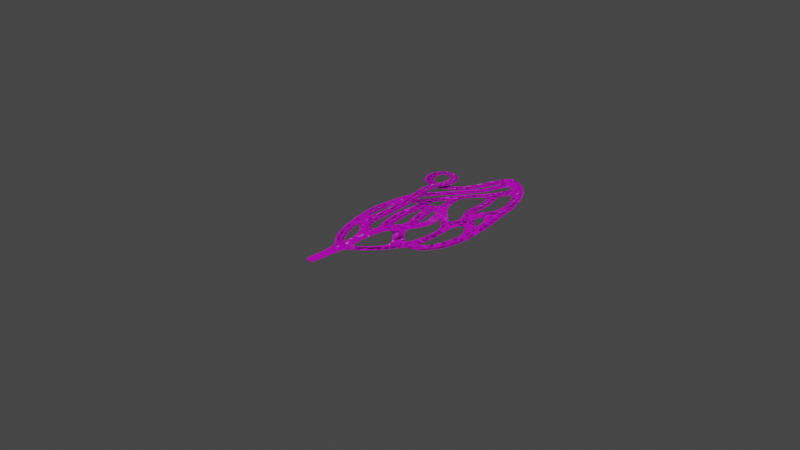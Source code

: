 # Source: Tracks.blend  (saved by Blender 2.90.8; exported with 4.5.12 LTS)
import bpy
from mathutils import Matrix  # noqa: F401  (used for matrix-valued properties, if any)

bpy.ops.wm.read_factory_settings(use_empty=True)
scene = bpy.context.scene
scene.name = 'Scene'

# ---- collections
col_collection = bpy.data.collections.new('Collection'); scene.collection.children.link(col_collection)

# ---- images (referenced by path relative to the original .blend; pixels are not part of the script)
import os
ASSET_DIR = os.environ.get("B2B_ASSET_DIR", "")  # directory of the original .blend (textures are referenced by path, not embedded)
HERE = os.path.dirname(os.path.abspath(__file__))  # packed textures are extracted next to this script under _unpacked/

def load_image(name, relpath, width, height, colorspace="sRGB"):
    """Load a texture the original file referenced (path relative to the .blend, or extracted next to this script)."""
    p = next((c for c in (os.path.join(HERE, relpath), os.path.join(ASSET_DIR, relpath)) if relpath and os.path.exists(c)), "")
    if p:
        img = bpy.data.images.load(p, check_existing=True)
        img.name = name
    else:  # same state as the original file: an image datablock whose file is absent (Cycles renders it pink)
        img = bpy.data.images.new(name, width, height)
        img.source = "FILE"
        img.filepath = "//" + (relpath or name)
    img.colorspace_settings.name = colorspace
    return img
img_texturescom_pavement_roadold_white_512_albedo_3_tif = load_image('TexturesCom_Pavement_RoadOld_White_512_albedo_3.tif', 'TexturesCom_Pavement_RoadOld_White_512_albedo_3.tif', 1024, 1024, 'sRGB')
img_texturescom_pavement_roadold_512_roughness_tif = load_image('TexturesCom_Pavement_RoadOld_512_roughness.tif', 'TexturesCom_Pavement_RoadOld_512_roughness.tif', 1024, 1024, 'Non-Color')
img_texturescom_pavement_roadold_512_normal_tif = load_image('TexturesCom_Pavement_RoadOld_512_normal.tif', 'TexturesCom_Pavement_RoadOld_512_normal.tif', 1024, 1024, 'Non-Color')

# ---- materials (node trees are filled in below, after node groups)
mat_material_001 = bpy.data.materials.new('Material.001')
mat_material_001.use_transparent_shadow = False

# ---- material node trees
mat_material_001.use_nodes = True; mat_material_001.node_tree.nodes.clear()
_N = mat_material_001.node_tree.nodes; _L = mat_material_001.node_tree.links
n0 = _N.new('ShaderNodeBsdfPrincipled'); n0.name = 'Principled BSDF'; n0.location = (10, 300)
n0.distribution = 'GGX'
n0.subsurface_method = 'BURLEY'
n0.inputs[3].default_value = 1.45
n0.inputs[27].default_value = (0.0, 0.0, 0.0, 1.0)
n0.inputs[28].default_value = 1.0
n1 = _N.new('ShaderNodeOutputMaterial'); n1.name = 'Material Output'; n1.location = (300, 300)
n2 = _N.new('ShaderNodeTexImage'); n2.name = 'Image Texture'; n2.location = (-403, 303)
n2.image = img_texturescom_pavement_roadold_white_512_albedo_3_tif
n3 = _N.new('ShaderNodeTexImage'); n3.name = 'Image Texture.001'; n3.location = (-578, 21)
n3.image = img_texturescom_pavement_roadold_512_roughness_tif
n4 = _N.new('ShaderNodeTexImage'); n4.name = 'Image Texture.002'; n4.location = (-520, -251)
n4.image = img_texturescom_pavement_roadold_512_normal_tif
n5 = _N.new('ShaderNodeNormalMap'); n5.name = 'Normal Map'; n5.location = (-222, -185)
_L.new(n0.outputs[0], n1.inputs[0])
_L.new(n2.outputs[0], n0.inputs[0])
_L.new(n3.outputs[0], n0.inputs[2])
_L.new(n4.outputs[0], n5.inputs[1])
_L.new(n5.outputs[0], n0.inputs[5])
n1.is_active_output = True

# ---- world
world_world = bpy.data.worlds.new('World'); scene.world = world_world
world_world.use_nodes = True; world_world.node_tree.nodes.clear()
_N = world_world.node_tree.nodes; _L = world_world.node_tree.links
n0 = _N.new('ShaderNodeOutputWorld'); n0.name = 'World Output'; n0.location = (300, 300)
n1 = _N.new('ShaderNodeBackground'); n1.name = 'Background'; n1.location = (10, 300)
n1.inputs[0].default_value = (0.05088, 0.05088, 0.05088, 1.0)
_L.new(n1.outputs[0], n0.inputs[0])
n0.is_active_output = True
world_world.color = (0.05088, 0.05088, 0.05088)
world_world.use_sun_shadow = False
world_world.sun_shadow_jitter_overblur = 0.0

# ---- cameras
cam_camera = bpy.data.cameras.new('Camera')
cam_camera.clip_end = 100.0
cam_camera.ortho_scale = 7.314

# ---- lights
light_light = bpy.data.lights.new('Light', 'POINT')
light_light.transmission_factor = 0.0
light_light.energy = 1000.0
light_light.shadow_soft_size = 0.1
light_light.shadow_maximum_resolution = 0.006
light_light.use_absolute_resolution = True

# ---- meshes
me_roadpath = bpy.data.meshes.new('RoadPath')
me_roadpath.from_pydata([(-0.002678, -0.00188, 0.00188), (0.03378, 0.5496, 0.00188), (-0.1121, 0.659, 0.00188), (-0.2488, 0.8458, 0.00188), (-0.3354, 1.097, 0.00188), (-0.3917, 1.356, 0.00188), (-0.3901, 1.63, 0.00188), (-0.3445, 2.003, 0.00188), (-0.3285, 2.15, 0.00188), (-0.2617, 2.297, 0.00188), (-0.1022, 2.437, 0.00188), (0.06279, 2.523, 0.00188), (0.08829, 2.649, 0.00188), (0.106, 2.798, 0.00188), (0.1286, 2.863, 0.00188), (0.1796, 2.908, 0.00188), (0.2292, 2.896, 0.00188), (0.3093, 2.821, 0.00188), (0.4093, 2.697, 0.00188), (0.5413, 2.422, 0.00188), (0.5974, 2.204, 0.00188), (0.6885, 1.707, 0.00188), (0.6723, 1.437, 0.00188), (0.6049, 1.201, 0.00188), (0.426, 1.008, 0.00188)], [(0, 1), (1, 2), (2, 3), (3, 4), (4, 5), (5, 6), (6, 7), (7, 8), (8, 9), (9, 10), (10, 11), (11, 12), (12, 13), (13, 14), (14, 15), (15, 16), (16, 17), (17, 18), (18, 19), (19, 20), (20, 21), (21, 22), (22, 23), (23, 24), (24, 1)], [])
_uv = me_roadpath.uv_layers.new(name='UVMap')
_uv.uv.foreach_set('vector', [])
me_roadpath.use_remesh_fix_poles = True
me_roadpath.use_remesh_preserve_attributes = False
me_roadpath.use_mirror_vertex_groups = False
me_roadpath.update()
me_plane = bpy.data.meshes.new('Plane')
me_plane.from_pydata([(-0.7386, -1.07, 0.0), (1.261, -1.07, 0.0), (-0.7223, 1.108, 0.0), (1.278, 1.108, 0.0), (-0.8876, 7.02, 0.0), (1.112, 7.02, 0.0), (-0.8281, 8.858, 0.0), (1.172, 8.858, 0.0), (-2.434, 7.89, 0.0), (-1.549, 9.501, 0.0), (-4.343, 10.22, 0.0), (-2.986, 11.46, 0.0), (-5.795, 12.81, 0.0), (-4.054, 13.4, 0.0), (-7.187, 16.74, 0.0), (-5.417, 16.97, 0.0), (-7.935, 19.47, 0.0), (-6.162, 19.68, 0.0), (-8.434, 21.98, 0.0), (-6.608, 22.2, 0.0), (-8.787, 23.86, 0.0), (-6.961, 24.07, 0.0), (-8.681, 26.22, 0.0), (-6.857, 25.99, 0.0), (-8.509, 28.56, 0.0), (-6.686, 28.32, 0.0), (-8.411, 31.61, 0.0), (-6.573, 31.57, 0.0), (-7.632, 34.21, 0.0), (-6.066, 33.72, 0.0), (-6.01, 37.21, 0.0), (-4.971, 35.87, 0.0), (-2.675, 41.05, 0.0), (-1.635, 39.71, 0.0), (1.002, 46.87, 0.0), (2.345, 46.25, 0.0), (2.822, 48.42, 0.0), (1.456, 49.02, 0.0), (3.897, 9.118, 0.0), (3.087, 10.54, 0.0), (6.098, 11.46, 0.0), (4.885, 12.55, 0.0), (7.626, 14.0, 0.0), (6.413, 15.1, 0.0), (8.658, 16.19, 0.0), (7.445, 17.29, 0.0), (9.687, 19.1, 0.0), (7.805, 19.0, 0.0), (9.938, 21.85, 0.0), (8.323, 21.59, 0.0), (9.767, 25.24, 0.0), (8.151, 24.98, 0.0), (9.306, 27.84, 0.1659), (7.905, 26.97, 0.0), (7.626, 29.25, 0.156), (6.32, 28.3, 0.0), (6.044, 30.9, 0.0), (4.686, 29.98, 0.0), (3.401, 33.21, 0.0), (2.043, 32.3, 0.0), (2.169, 34.77, 0.0), (0.8111, 33.85, 0.0), (1.28, 37.12, 0.0), (-0.07748, 36.21, 0.0), (0.8361, 39.43, 0.0), (-0.4446, 37.72, 0.0), (1.06, 40.09, 0.0), (-0.1807, 40.88, 0.0), (2.149, 42.04, 0.0), (1.053, 43.09, 0.0), (4.076, 44.48, 0.0), (3.04, 45.56, 0.0), (-1.003, 36.54, 0.0), (-2.226, 37.38, 0.0), (-2.282, 34.34, 0.0), (-3.415, 35.35, 0.0), (-4.728, 31.26, 0.0), (-5.939, 31.99, 0.0), (-3.63, 32.57, 0.0), (-4.685, 33.51, 0.0), (-1.414, 13.42, 0.0), (0.5857, 13.42, 0.0), (-1.167, 15.89, 0.0), (0.8326, 15.89, 0.0), (-0.8446, 18.71, 0.0), (0.88, 17.7, 0.0), (0.1786, 20.98, 0.0), (1.788, 19.81, 0.0), (-3.805, 15.8, 0.0), (-3.571, 18.39, 0.0), (3.275, 25.0, 0.0), (4.432, 23.48, 0.0), (3.575, 26.54, 0.0), (5.358, 26.3, 0.0), (3.655, 27.38, 0.0), (5.327, 28.04, 0.0), (3.034, 28.66, 0.0), (4.591, 29.56, 0.0), (1.935, 23.07, 0.0), (3.306, 21.66, 0.0), (2.487, 26.81, 0.0), (0.5133, 26.2, 0.0), (1.73, 29.68, 0.0), (-0.12, 28.76, 0.0), (0.912, 31.52, 0.0), (-0.7033, 30.35, 0.0), (5.102, 19.44, 0.0), (3.807, 17.44, 0.0), (10.3, 31.25, 0.3776), (8.607, 32.65, 0.5003), (11.36, 33.16, 0.3776), (9.624, 34.45, 0.5459), (11.96, 29.35, 0.1254), (12.78, 31.41, 0.1254), (12.78, 28.01, 0.0), (14.68, 28.89, 0.0), (12.87, 25.9, 0.0), (14.99, 25.9, 0.0), (12.5, 23.18, 0.0), (14.61, 23.18, 0.0), (11.86, 20.73, 0.0), (13.54, 19.44, 0.0), (10.74, 19.08, 0.0), (11.68, 17.31, 0.0), (-1.885, 19.64, 0.0), (-0.1673, 21.33, 0.0), (-2.655, 22.32, 0.0), (-0.5704, 23.02, 0.0), (-3.316, 25.41, 0.0), (-1.178, 25.93, 0.0), (-3.303, 27.96, 0.0), (-1.165, 28.47, 0.0), (-3.588, 31.8, 0.0), (-1.45, 32.31, 0.0), (-3.275, 29.92, 0.0), (-1.137, 30.43, 0.0), (6.758, 34.41, 0.5459), (8.227, 35.98, 0.5459), (6.269, 36.92, 0.4472), (7.961, 37.47, 0.4472), (6.28, 40.44, 0.3679), (7.972, 40.99, 0.3679), (5.196, 43.15, 0.1134), (6.689, 44.11, 0.1134), (5.608, 51.02, 0.0), (7.036, 52.86, 0.0), (5.475, 45.94, 0.0), (4.031, 47.22, 0.0), (12.39, 33.58, 0.2474), (14.44, 33.52, 0.2474), (11.95, 36.34, 0.5459), (13.91, 36.93, 0.5459), (11.19, 39.46, 0.5459), (13.13, 40.04, 0.5459), (10.08, 43.78, 0.3113), (12.04, 44.37, 0.3113), (8.35, 47.58, 0.0), (10.31, 48.17, 0.0), (8.408, 51.42, 0.0), (7.029, 49.69, 0.0), (3.771, 52.75, 0.0), (5.379, 54.3, 0.0), (2.056, 53.42, 0.002326), (-5.54, 21.41, 0.09674), (-3.537, 21.34, 0.09674), (-5.577, 24.71, 0.3895), (-3.574, 24.65, 0.3895), (-5.509, 28.79, 0.6008), (-3.554, 29.23, 0.6008), (-6.369, 32.05, 0.6967), (-4.414, 32.49, 0.6967), (-7.381, 36.11, 0.7952), (-5.593, 36.51, 0.7952), (-7.323, 39.1, 0.7952), (-5.756, 38.51, 0.7952), (-6.448, 41.13, 0.7952), (-4.88, 40.54, 0.7952), (-6.264, 41.92, 0.7952), (-4.432, 41.93, 0.7952), (-6.24, 42.85, 0.7952), (-4.408, 42.87, 0.7952), (-6.28, 43.48, 0.7957), (-4.611, 43.94, 0.7957), (-6.574, 44.32, 0.7957), (-4.905, 44.78, 0.7957), (-6.711, 44.6, 0.8074), (-5.365, 45.69, 0.8074), (-7.196, 44.99, 0.8074), (-6.371, 46.51, 0.8074), (-7.611, 45.16, 0.8074), (-7.63, 46.89, 0.8074), (-8.39, 45.19, 0.8074), (-8.749, 46.82, 0.8074), (-9.447, 44.79, 0.8037), (-10.31, 46.21, 0.8037), (-9.752, 44.28, 0.6953), (-11.51, 44.86, 0.6948), (-10.0, 43.2, 0.5536), (-11.96, 42.97, 0.553), (-9.784, 42.52, 0.4717), (-11.5, 41.64, 0.4711), (-9.336, 41.9, 0.3745), (-10.51, 40.39, 0.376), (-8.546, 41.58, 0.2793), (-8.765, 39.58, 0.2812), (-7.778, 41.65, 0.1648), (-7.376, 39.77, 0.1665), (-6.564, 42.02, 0.02835), (-6.171, 40.19, 0.03007), (-5.223, 42.68, 0.004652), (-4.494, 41.0, 0.004652), (-3.478, 43.74, 0.004652), (-2.297, 42.42, 0.004652), (-2.361, 45.46, 0.004652), (-0.9286, 44.38, 0.004652), (-1.619, 47.52, 0.004652), (-0.02125, 46.69, 0.004652), (-0.7492, 50.36, 0.004652), (0.9013, 49.67, 0.004652), (0.4892, 53.98, 0.004652), (1.586, 55.73, 0.004652), (2.095, 9.543, 0.0), (2.445, 7.901, 0.0), (10.15, 16.55, 0.0), (10.2, 18.89, 0.0)], [], [(0, 1, 3, 2), (2, 3, 5, 4), (4, 5, 7, 6), (4, 6, 9, 8), (8, 9, 11, 10), (10, 11, 13, 12), (12, 13, 15, 14), (14, 15, 17, 16), (16, 17, 19, 18), (18, 19, 21, 20), (20, 21, 23, 22), (22, 23, 25, 24), (24, 25, 27, 26), (26, 27, 29, 28), (28, 29, 31, 30), (30, 31, 33, 32), (32, 33, 35, 34), (36, 160, 162, 37), (221, 222, 38, 39), (39, 38, 40, 41), (41, 40, 42, 43), (43, 42, 44, 45), (45, 44, 46, 47), (47, 46, 48, 49), (49, 48, 50, 51), (51, 50, 52, 53), (53, 52, 54, 55), (55, 54, 56, 57), (57, 56, 58, 59), (59, 58, 60, 61), (61, 60, 62, 63), (63, 62, 64, 65), (65, 64, 66, 67), (67, 66, 68, 69), (69, 68, 70, 71), (65, 67, 73, 72), (72, 73, 75, 74), (78, 79, 77, 76), (25, 76, 77, 27), (74, 75, 79, 78), (6, 7, 81, 80), (80, 81, 83, 82), (82, 83, 85, 84), (84, 85, 87, 86), (80, 82, 89, 88), (15, 88, 89, 17), (98, 99, 91, 90), (90, 91, 93, 92), (92, 93, 95, 94), (94, 95, 97, 96), (59, 96, 97, 57), (86, 87, 99, 98), (106, 99, 87, 107), (98, 90, 100, 101), (101, 100, 102, 103), (103, 102, 104, 105), (45, 106, 107, 43), (54, 52, 108, 109), (109, 108, 110, 111), (110, 108, 112, 113), (113, 112, 114, 115), (115, 114, 116, 117), (117, 116, 118, 119), (119, 118, 120, 121), (121, 120, 122, 123), (223, 123, 122, 224), (84, 86, 125, 124), (124, 125, 127, 126), (126, 127, 129, 128), (128, 129, 131, 130), (134, 135, 133, 132), (78, 132, 133, 74), (130, 131, 135, 134), (104, 133, 135, 105), (61, 133, 104, 59), (109, 111, 137, 136), (136, 137, 139, 138), (138, 139, 141, 140), (140, 141, 143, 142), (143, 146, 70, 142), (71, 70, 146, 147), (35, 36, 37, 34), (111, 150, 152, 137), (113, 115, 149, 148), (148, 149, 151, 150), (150, 151, 153, 152), (152, 153, 155, 154), (154, 155, 157, 156), (156, 157, 158, 159), (159, 158, 145, 144), (144, 145, 161, 160), (161, 220, 219, 162, 160), (146, 159, 144, 147), (17, 89, 164, 163), (163, 164, 166, 165), (165, 166, 168, 167), (167, 168, 170, 169), (169, 170, 172, 171), (171, 172, 174, 173), (173, 174, 176, 175), (175, 176, 178, 177), (177, 178, 180, 179), (179, 180, 182, 181), (181, 182, 184, 183), (183, 184, 186, 185), (185, 186, 188, 187), (187, 188, 190, 189), (189, 190, 192, 191), (191, 192, 194, 193), (193, 194, 196, 195), (195, 196, 198, 197), (197, 198, 200, 199), (199, 200, 202, 201), (201, 202, 204, 203), (203, 204, 206, 205), (205, 206, 208, 207), (207, 208, 210, 209), (209, 210, 212, 211), (211, 212, 214, 213), (213, 214, 216, 215), (215, 216, 218, 217), (217, 218, 162, 219), (7, 5, 222, 221), (44, 223, 224, 46)])
_uv = me_plane.uv_layers.new(name='UVMap')
_uv.uv.foreach_set('vector', [0.007282, 0.9054, 0.007282, 0.09434, 0.4927, 0.09434, 0.4927, 0.9054, 0.4927, 0.9054, 0.4927, 0.09434, 0.4927, 0.09434, 0.4927, 0.9054, 0.4927, 0.9054, 0.4927, 0.09434, 0.4927, 0.09434, 0.4927, 0.9054, 0.4927, 0.9054, 0.4927, 0.9054, 0.4927, 0.9054, 0.4927, 0.9054, 0.4927, 0.9054, 0.4927, 0.9054, 0.4927, 0.9054, 0.4927, 0.9054, 0.4927, 0.9054, 0.4927, 0.9054, 0.4927, 0.9054, 0.4927, 0.9054, 0.4927, 0.9054, 0.4927, 0.9054, 0.4927, 0.9054, 0.4927, 0.9054, 0.4927, 0.9054, 0.4927, 0.9054, 0.4927, 0.9054, 0.4927, 0.9054, 0.4927, 0.9054, 0.4927, 0.9054, 0.4927, 0.9054, 0.4927, 0.9054, 0.4927, 0.9054, 0.4927, 0.9054, 0.4927, 0.9054, 0.4927, 0.9054, 0.4927, 0.9054, 0.4927, 0.9054, 0.4927, 0.9054, 0.4927, 0.9054, 0.4927, 0.9054, 0.4927, 0.9054, 0.4927, 0.9054, 0.4927, 0.9054, 0.4927, 0.9054, 0.4927, 0.9054, 0.4927, 0.9054, 0.4927, 0.9054, 0.4927, 0.9054, 0.4927, 0.9054, 0.4927, 0.9054, 0.4927, 0.9054, 0.4927, 0.9054, 0.4927, 0.9054, 0.4927, 0.9054, 0.4927, 0.9054, 0.4927, 0.9054, 0.4927, 0.9054, 0.4927, 0.9054, 0.4927, 0.9054, 0.4927, 0.9054, 0.4927, 0.9054, 0.4927, 0.9054, 0.4927, 0.9054, 0.4927, 0.6343, 0.4927, 0.09434, 0.4927, 0.09434, 0.4927, 0.6343, 0.4927, 0.09434, 0.4927, 0.09434, 0.4927, 0.09434, 0.4927, 0.09434, 0.4927, 0.09434, 0.4927, 0.09434, 0.4927, 0.09434, 0.4927, 0.09434, 0.4927, 0.09434, 0.4927, 0.09434, 0.4927, 0.09434, 0.4927, 0.09434, 0.4927, 0.09434, 0.4927, 0.09434, 0.4927, 0.09434, 0.4927, 0.09434, 0.4927, 0.09434, 0.4927, 0.09434, 0.4927, 0.09434, 0.4927, 0.09434, 0.4927, 0.09434, 0.4927, 0.09434, 0.4927, 0.09434, 0.4927, 0.09434, 0.4927, 0.09434, 0.4927, 0.09434, 0.4927, 0.09434, 0.4927, 0.09434, 0.4927, 0.09434, 0.4927, 0.09434, 0.4927, 0.09434, 0.4927, 0.09434, 0.4927, 0.09434, 0.4927, 0.09434, 0.4927, 0.09434, 0.4927, 0.09434, 0.4927, 0.09434, 0.4927, 0.09434, 0.4927, 0.09434, 0.4927, 0.09434, 0.4927, 0.09434, 0.4927, 0.09434, 0.4927, 0.09434, 0.4927, 0.09434, 0.4927, 0.09434, 0.4927, 0.09434, 0.4927, 0.09434, 0.4927, 0.09434, 0.4927, 0.09434, 0.4927, 0.09434, 0.4927, 0.09434, 0.4927, 0.09434, 0.4927, 0.09434, 0.4927, 0.09434, 0.4927, 0.09434, 0.4927, 0.09434, 0.4927, 0.09434, 0.4927, 0.09434, 0.4927, 0.09434, 0.4927, 0.09434, 0.4927, 0.09434, 0.4927, 0.09434, 0.4927, 0.09434, 0.4927, 0.09434, 0.4927, 0.09434, 0.4927, 0.09434, 0.4927, 0.09434, 0.4927, 0.09434, 0.4927, 0.09434, 0.4927, 0.09434, 0.4927, 0.09434, 0.4927, 0.09434, 0.4927, 0.09434, 0.4927, 0.09434, 0.4927, 0.09434, 0.4927, 0.09434, 0.4927, 0.09434, 0.4927, 0.09434, 0.4927, 0.09434, 0.4927, 0.09434, 0.4927, 0.9054, 0.4927, 0.09434, 0.4927, 0.09434, 0.4927, 0.9054, 0.4927, 0.09434, 0.4927, 0.09434, 0.4927, 0.09434, 0.4927, 0.09434, 0.4927, 0.9054, 0.4927, 0.09434, 0.4927, 0.09434, 0.4927, 0.9054, 0.4927, 0.9054, 0.4927, 0.09434, 0.4927, 0.09434, 0.4927, 0.9054, 0.4927, 0.9054, 0.4927, 0.09434, 0.4927, 0.09434, 0.4927, 0.9054, 0.4927, 0.9054, 0.4927, 0.09434, 0.4927, 0.09434, 0.4927, 0.9054, 0.4927, 0.9054, 0.4927, 0.9054, 0.4927, 0.9054, 0.4927, 0.9054, 0.4927, 0.9054, 0.4927, 0.9054, 0.4927, 0.9054, 0.4927, 0.9054, 0.4927, 0.9054, 0.4927, 0.09434, 0.4927, 0.09434, 0.4927, 0.9054, 0.4927, 0.9054, 0.4927, 0.09434, 0.4927, 0.09434, 0.4927, 0.9054, 0.4927, 0.9054, 0.4927, 0.09434, 0.4927, 0.09434, 0.4927, 0.9054, 0.4927, 0.9054, 0.4927, 0.09434, 0.4927, 0.09434, 0.4927, 0.9054, 0.4927, 0.09434, 0.4927, 0.9054, 0.4927, 0.09434, 0.4927, 0.09434, 0.4927, 0.9054, 0.4927, 0.09434, 0.4927, 0.09434, 0.4927, 0.9054, 0.4927, 0.09434, 0.4927, 0.09434, 0.4927, 0.09434, 0.4927, 0.09434, 0.4927, 0.9054, 0.4927, 0.9054, 0.4927, 0.9054, 0.4927, 0.9054, 0.4927, 0.9054, 0.4927, 0.9054, 0.4927, 0.9054, 0.4927, 0.9054, 0.4927, 0.9054, 0.4927, 0.9054, 0.4927, 0.9054, 0.4927, 0.9054, 0.4927, 0.09434, 0.4927, 0.09434, 0.4927, 0.09434, 0.4927, 0.09434, 0.4927, 0.09434, 0.4927, 0.09434, 0.4927, 0.09434, 0.4927, 0.09434, 0.4927, 0.09434, 0.4927, 0.09434, 0.4927, 0.09434, 0.4927, 0.09434, 0.4927, 0.09434, 0.4927, 0.09434, 0.4927, 0.09434, 0.4927, 0.09434, 0.4927, 0.09434, 0.4927, 0.09434, 0.4927, 0.09434, 0.4927, 0.09434, 0.4927, 0.09434, 0.4927, 0.09434, 0.4927, 0.09434, 0.4927, 0.09434, 0.4927, 0.09434, 0.4927, 0.09434, 0.4927, 0.09434, 0.4927, 0.09434, 0.4927, 0.09434, 0.4927, 0.09434, 0.4927, 0.09434, 0.4927, 0.09434, 0.4927, 0.09434, 0.4927, 0.09434, 0.4927, 0.09434, 0.4927, 0.09434, 0.4927, 0.09434, 0.4927, 0.09434, 0.4927, 0.09434, 0.4927, 0.09434, 0.4927, 0.9054, 0.4927, 0.9054, 0.4927, 0.9054, 0.4927, 0.9054, 0.4927, 0.9054, 0.4927, 0.9054, 0.4927, 0.9054, 0.4927, 0.9054, 0.4927, 0.9054, 0.4927, 0.9054, 0.4927, 0.9054, 0.4927, 0.9054, 0.4927, 0.9054, 0.4927, 0.9054, 0.4927, 0.9054, 0.4927, 0.9054, 0.4927, 0.9054, 0.4927, 0.9054, 0.4927, 0.9054, 0.4927, 0.9054, 0.4927, 0.09434, 0.4927, 0.9054, 0.4927, 0.9054, 0.4927, 0.09434, 0.4927, 0.9054, 0.4927, 0.9054, 0.4927, 0.9054, 0.4927, 0.9054, 0.4927, 0.9054, 0.4927, 0.9054, 0.4927, 0.9054, 0.4927, 0.9054, 0.4927, 0.09434, 0.4927, 0.9054, 0.4927, 0.9054, 0.4927, 0.09434, 0.4927, 0.09434, 0.4927, 0.09434, 0.4927, 0.09434, 0.4927, 0.09434, 0.4927, 0.09434, 0.4927, 0.09434, 0.4927, 0.09434, 0.4927, 0.09434, 0.4927, 0.09434, 0.4927, 0.09434, 0.4927, 0.09434, 0.4927, 0.09434, 0.4927, 0.09434, 0.4927, 0.09434, 0.4927, 0.09434, 0.4927, 0.09434, 0.4927, 0.09434, 0.4927, 0.09434, 0.4927, 0.09434, 0.4927, 0.09434, 0.4927, 0.09434, 0.4927, 0.09434, 0.4927, 0.09434, 0.4927, 0.09434, 0.4927, 0.9054, 0.4927, 0.6343, 0.4927, 0.6343, 0.4927, 0.9054, 0.4927, 0.09434, 0.4927, 0.09434, 0.4927, 0.09434, 0.4927, 0.09434, 0.4927, 0.09434, 0.4927, 0.09434, 0.4927, 0.09434, 0.4927, 0.09434, 0.4927, 0.09434, 0.4927, 0.09434, 0.4927, 0.09434, 0.4927, 0.09434, 0.4927, 0.09434, 0.4927, 0.09434, 0.4927, 0.09434, 0.4927, 0.09434, 0.4927, 0.09434, 0.4927, 0.09434, 0.4927, 0.09434, 0.4927, 0.09434, 0.4927, 0.09434, 0.4927, 0.09434, 0.4927, 0.09434, 0.4927, 0.09434, 0.4927, 0.09434, 0.4927, 0.09434, 0.4927, 0.09434, 0.4927, 0.09434, 0.4927, 0.09434, 0.4927, 0.09434, 0.4927, 0.09434, 0.4927, 0.09434, 0.4927, 0.09434, 0.4927, 0.09434, 0.4927, 0.09434, 0.4927, 0.09434, 0.4927, 0.09434, 0.4927, 0.9054, 0.4927, 0.9054, 0.4927, 0.09434, 0.4927, 0.09434, 0.4927, 0.09434, 0.4927, 0.09434, 0.4927, 0.09434, 0.4927, 0.09434, 0.4927, 0.9054, 0.4927, 0.9054, 0.4927, 0.9054, 0.4927, 0.9054, 0.4927, 0.9054, 0.4927, 0.9054, 0.4927, 0.9054, 0.4927, 0.9054, 0.4927, 0.9054, 0.4927, 0.9054, 0.4927, 0.9054, 0.4927, 0.9054, 0.4927, 0.9054, 0.4927, 0.9054, 0.4927, 0.9054, 0.4927, 0.9054, 0.4927, 0.9054, 0.4927, 0.9054, 0.4927, 0.9054, 0.4927, 0.9054, 0.4927, 0.9054, 0.4927, 0.9054, 0.4927, 0.9054, 0.4927, 0.9054, 0.4927, 0.9054, 0.4927, 0.9054, 0.4927, 0.9054, 0.4927, 0.9054, 0.4927, 0.9054, 0.4927, 0.9054, 0.4927, 0.9054, 0.4927, 0.9054, 0.4927, 0.9054, 0.4927, 0.9054, 0.4927, 0.9054, 0.4927, 0.9054, 0.4927, 0.9054, 0.4927, 0.9054, 0.4927, 0.9054, 0.4927, 0.9054, 0.4927, 0.9054, 0.4927, 0.9054, 0.4927, 0.9054, 0.4927, 0.9054, 0.4927, 0.9054, 0.4927, 0.9054, 0.4927, 0.9054, 0.4927, 0.9054, 0.4927, 0.9054, 0.4927, 0.9054, 0.4927, 0.9054, 0.4927, 0.9054, 0.4927, 0.9054, 0.4927, 0.9054, 0.4927, 0.9054, 0.4927, 0.9054, 0.4927, 0.9054, 0.4927, 0.9054, 0.4927, 0.9054, 0.4927, 0.9054, 0.4927, 0.9054, 0.4927, 0.9054, 0.4927, 0.9054, 0.4927, 0.9054, 0.4927, 0.9054, 0.4927, 0.9054, 0.4927, 0.9054, 0.4927, 0.9054, 0.4927, 0.9054, 0.4927, 0.9054, 0.4927, 0.9054, 0.4927, 0.9054, 0.4927, 0.9054, 0.4927, 0.9054, 0.4927, 0.9054, 0.4927, 0.9054, 0.4927, 0.9054, 0.4927, 0.9054, 0.4927, 0.9054, 0.4927, 0.9054, 0.4927, 0.9054, 0.4927, 0.9054, 0.4927, 0.9054, 0.4927, 0.9054, 0.4927, 0.9054, 0.4927, 0.9054, 0.4927, 0.9054, 0.4927, 0.9054, 0.4927, 0.9054, 0.4927, 0.9054, 0.4927, 0.9054, 0.4927, 0.9054, 0.4927, 0.9054, 0.4927, 0.9054, 0.4927, 0.9054, 0.4927, 0.9054, 0.4927, 0.9054, 0.4927, 0.9054, 0.4927, 0.9054, 0.4927, 0.9054, 0.4927, 0.9054, 0.4927, 0.9054, 0.4927, 0.9054, 0.4927, 0.9054, 0.4927, 0.9054, 0.4927, 0.9054, 0.4927, 0.9054, 0.4927, 0.9054, 0.4927, 0.9054, 0.4927, 0.9054, 0.4927, 0.9054, 0.4927, 0.9054, 0.4927, 0.9054, 0.4927, 0.9054, 0.4927, 0.9054, 0.4927, 0.9054, 0.4927, 0.09434, 0.4927, 0.09434, 0.4927, 0.09434, 0.4927, 0.09434, 0.4927, 0.09434, 0.4927, 0.09434, 0.4927, 0.09434, 0.4927, 0.09434])
me_plane.materials.append(mat_material_001)
me_plane.use_remesh_fix_poles = True
me_plane.use_remesh_preserve_attributes = False
me_plane.use_mirror_vertex_groups = False
me_plane.update()

# ---- objects
ob_roadpath = bpy.data.objects.new('RoadPath', me_roadpath)
ob_light = bpy.data.objects.new('Light', light_light)
ob_camera = bpy.data.objects.new('Camera', cam_camera)
ob_empty = bpy.data.objects.new('Empty', None)
ob_road = bpy.data.objects.new('Road', me_plane)

# ---- transforms, parenting, visibility, modifiers, constraints
ob_roadpath.location = (0.05469, -1.413, 0.0)
ob_roadpath.lock_rotations_4d = False
ob_roadpath.empty_display_type = 'ARROWS'
ob_roadpath.lineart.crease_threshold = 0.0
ob_light.location = (4.076, 1.005, 5.904)
ob_light.rotation_euler = (0.6503, 0.05522, 1.866)
ob_light.lock_rotations_4d = False
ob_light.empty_display_type = 'ARROWS'
ob_light.color = (0.0, 0.0, 0.0, 0.0)
ob_light.lineart.crease_threshold = 0.0
ob_camera.location = (7.359, -6.926, 4.958)
ob_camera.rotation_euler = (1.109, 0.0, 0.8149)
ob_camera.lock_rotations_4d = False
ob_camera.empty_display_type = 'ARROWS'
ob_camera.color = (0.0, 0.0, 0.0, 0.0)
ob_camera.display_type = 'WIRE'
ob_camera.lineart.crease_threshold = 0.0
ob_empty.location = (0.0, 0.0, 0.0)
ob_empty.rotation_euler = (0.0, -0.0, 1.571)
ob_empty.empty_display_type = 'IMAGE'
ob_empty.empty_display_size = 5.0
ob_empty.empty_image_depth = 'FRONT'
ob_empty.show_empty_image_perspective = False
ob_empty.use_empty_image_alpha = True
ob_empty.color = (1.0, 1.0, 1.0, 0.3355)
ob_empty.lineart.crease_threshold = 0.0
ob_road.location = (0.04716, -1.191, 0.0)
ob_road.scale = (0.05, 0.05, 0.05)
ob_road.lineart.crease_threshold = 0.0
_m = ob_road.modifiers.new('Subdivision', 'SUBSURF')
_m.uv_smooth = 'PRESERVE_CORNERS'
_m = ob_road.modifiers.new('Solidify', 'SOLIDIFY')
_m.thickness = 0.1

# ---- collection membership
col_collection.objects.link(ob_roadpath)
col_collection.objects.link(ob_light)
col_collection.objects.link(ob_camera)
col_collection.objects.link(ob_empty)
col_collection.objects.link(ob_road)

# ---- scene / render settings (as saved in the file)
scene.camera = ob_camera
scene.frame_start = 1; scene.frame_end = 250; scene.frame_set(1)
scene.render.engine = 'BLENDER_EEVEE_NEXT'
scene.cycles.use_denoising = False
scene.cycles.samples = 128
scene.cycles.sampling_pattern = 'TABULATED_SOBOL'
scene.cycles.use_adaptive_sampling = False
scene.cycles.use_light_tree = False
scene.view_settings.view_transform = 'Filmic'
bpy.context.view_layer.update()
